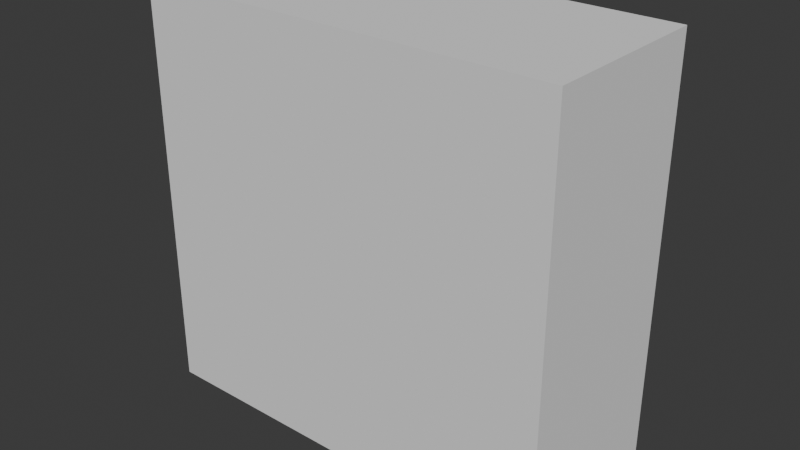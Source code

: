 # Source: Env_Wall_Windowed_A.blend  (saved by Blender 5.0.119; exported with 4.5.12 LTS)
import bpy
from mathutils import Matrix  # noqa: F401  (used for matrix-valued properties, if any)

bpy.ops.wm.read_factory_settings(use_empty=True)
scene = bpy.context.scene
scene.name = 'Scene'

# ---- collections
col_collection = bpy.data.collections.new('Collection'); scene.collection.children.link(col_collection)

# ---- world
world_world = bpy.data.worlds.new('World'); scene.world = world_world
world_world.use_nodes = True; world_world.node_tree.nodes.clear()
_N = world_world.node_tree.nodes; _L = world_world.node_tree.links
n0 = _N.new('ShaderNodeOutputWorld'); n0.name = 'World Output'; n0.location = (200, 100)
n1 = _N.new('ShaderNodeBackground'); n1.name = 'Background'; n1.location = (-200, 100)
n1.inputs[0].default_value = (0.05088, 0.05088, 0.05088, 1.0)
_L.new(n1.outputs[0], n0.inputs[0])
n0.is_active_output = True
world_world.color = (0.05088, 0.05088, 0.05088)
world_world.sun_shadow_jitter_overblur = 0.0

# ---- meshes
me_cube_002 = bpy.data.meshes.new('Cube.002')
me_cube_002.from_pydata([(-1.0, -1.0, -1.0), (-1.0, -1.0, 1.0), (1.0, -1.0, -1.0), (1.0, -1.0, 1.0), (-1.0, 0.0, -1.0), (-1.0, 0.0, 1.0), (1.0, 0.0, -1.0), (1.0, 0.0, 1.0)], [], [(6, 7, 3, 2), (2, 3, 1, 0), (4, 6, 2, 0), (7, 5, 1, 3), (0, 1, 5, 4)])
_uv = me_cube_002.uv_layers.new(name='UVMap')
_uv.uv.foreach_set('vector', [0.375, 0.625, 0.625, 0.625, 0.625, 0.75, 0.375, 0.75, 0.375, 0.75, 0.625, 0.75, 0.625, 1.0, 0.375, 1.0, 0.125, 0.625, 0.375, 0.625, 0.375, 0.75, 0.125, 0.75, 0.625, 0.625, 0.875, 0.625, 0.875, 0.75, 0.625, 0.75, 0.375, 0.0, 0.625, 0.0, 0.625, 0.125, 0.375, 0.125])
me_cube_002.update()

# ---- objects
ob_empty = bpy.data.objects.new('Empty', None)
ob_empty_001 = bpy.data.objects.new('Empty.001', None)
ob_cube = bpy.data.objects.new('Cube', me_cube_002)

# ---- transforms, parenting, visibility, modifiers, constraints
ob_empty.location = (2.297, 11.53, 4.536)
ob_empty.rotation_euler = (1.571, -0.0, 0.0)
ob_empty.scale = (2.908, 2.908, 2.908)
ob_empty.empty_display_type = 'IMAGE'
ob_empty.empty_display_size = 5.0
ob_empty_001.location = (-14.2, -3.926, 4.567)
ob_empty_001.rotation_euler = (1.571, -0.0, 1.571)
ob_empty_001.scale = (2.908, 2.908, 2.908)
ob_empty_001.empty_display_type = 'IMAGE'
ob_empty_001.empty_display_size = 5.0
ob_cube.location = (0.0, 0.0, 3.75)
ob_cube.scale = (3.933, 1.632, 3.83)
_m = ob_cube.modifiers.new('Mirror', 'MIRROR')
_m.use_axis = (False, True, False)

# ---- collection membership
col_collection.objects.link(ob_empty)
col_collection.objects.link(ob_empty_001)
col_collection.objects.link(ob_cube)

# ---- scene / render settings (as saved in the file)
scene.frame_start = 1; scene.frame_end = 250; scene.frame_set(1)
scene.render.engine = 'BLENDER_EEVEE_NEXT'
scene.render.bake_bias = 0.0
scene.render.bake_samples = 0
scene.cycles.sampling_pattern = 'TABULATED_SOBOL'
scene.eevee.use_volume_custom_range = False
bpy.context.view_layer.update()

# ---- added for rendering (the .blend has no active camera and no usable light): camera, sun
cam_auto = bpy.data.cameras.new('AutoCamera')
cam_auto.lens = 50.0
cam_auto.sensor_width = 36.0
cam_auto.clip_end = 1000.0
ob_auto_camera = bpy.data.objects.new('AutoCamera', cam_auto)
scene.collection.objects.link(ob_auto_camera)
ob_auto_camera.location = (10.5979, -12.7174, 12.2283)
ob_auto_camera.rotation_euler = (1.09748, -7.21219e-08, 0.694738)
scene.camera = ob_auto_camera
light_auto_sun = bpy.data.lights.new('AutoSun', 'SUN')
light_auto_sun.energy = 3.0
light_auto_sun.angle = 0.0523599
ob_auto_sun = bpy.data.objects.new('AutoSun', light_auto_sun)
scene.collection.objects.link(ob_auto_sun)
ob_auto_sun.rotation_euler = (0.872665, 0.174533, 0.523599)
bpy.context.view_layer.update()
